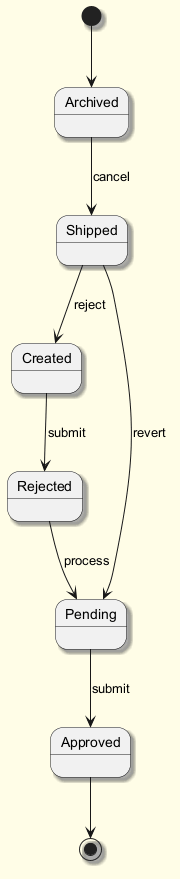

The diagram above was rendered by PlantUML. Its source (embedded in the PNG):
@startuml
skinparam backgroundColor #FFFDE7
skinparam classBackgroundColor #FFF9C4
skinparam classBorderColor #F57F17
skinparam shadowing true
[*] --> Archived
Archived --> Shipped : cancel
Shipped --> Created : reject
Created --> Rejected : submit
Rejected --> Pending : process
Pending --> Approved : submit
Shipped --> Pending : revert
Approved --> [*]
@enduml